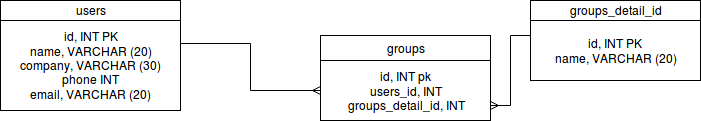

The diagram above was exported from draw.io. Its source (the exported page's mxGraphModel, read from the mxfile embedded in the PNG):
<mxGraphModel dx="835" dy="468" grid="1" gridSize="10" guides="1" tooltips="1" connect="1" arrows="1" fold="1" page="1" pageScale="1" pageWidth="850" pageHeight="1100" background="#ffffff" math="0" shadow="0">
  <root>
    <mxCell id="0" />
    <mxCell id="1" parent="0" />
    <mxCell id="2" value="users" style="whiteSpace=wrap;html=1;" vertex="1" parent="1">
      <mxGeometry x="120" y="70" width="180" height="20" as="geometry" />
    </mxCell>
    <mxCell id="3" value="id, INT PK&lt;br&gt;name, VARCHAR (20)&lt;br&gt;company, VARCHAR (30)&lt;br&gt;phone INT&lt;br&gt;email, VARCHAR (20)" style="whiteSpace=wrap;html=1;" vertex="1" parent="1">
      <mxGeometry x="120" y="90" width="180" height="90" as="geometry" />
    </mxCell>
    <mxCell id="4" value="groups" style="whiteSpace=wrap;html=1;" vertex="1" parent="1">
      <mxGeometry x="440" y="105" width="170" height="25" as="geometry" />
    </mxCell>
    <mxCell id="5" value="id, INT pk&lt;br&gt;users_id, INT&lt;br&gt;groups_detail_id, INT" style="whiteSpace=wrap;html=1;" vertex="1" parent="1">
      <mxGeometry x="440" y="130" width="170" height="60" as="geometry" />
    </mxCell>
    <mxCell id="6" value="groups_detail_id" style="whiteSpace=wrap;html=1;" vertex="1" parent="1">
      <mxGeometry x="650" y="70" width="170" height="20" as="geometry" />
    </mxCell>
    <mxCell id="7" value="id, INT PK&lt;br&gt;name, VARCHAR (20)" style="whiteSpace=wrap;html=1;" vertex="1" parent="1">
      <mxGeometry x="650" y="90" width="170" height="60" as="geometry" />
    </mxCell>
    <mxCell id="8" value="" style="endArrow=ERmany;html=1;exitX=1;exitY=0.25;entryX=0;entryY=0.5;rounded=0;edgeStyle=orthogonalEdgeStyle;endFill=0;" edge="1" parent="1" source="3" target="5">
      <mxGeometry width="50" height="50" relative="1" as="geometry">
        <mxPoint x="350" y="190" as="sourcePoint" />
        <mxPoint x="400" y="140" as="targetPoint" />
      </mxGeometry>
    </mxCell>
    <mxCell id="9" value="" style="endArrow=ERmany;html=1;exitX=0;exitY=0.25;entryX=1;entryY=0.75;rounded=0;edgeStyle=orthogonalEdgeStyle;endFill=0;" edge="1" parent="1" source="7" target="5">
      <mxGeometry width="50" height="50" relative="1" as="geometry">
        <mxPoint x="640" y="280" as="sourcePoint" />
        <mxPoint x="690" y="230" as="targetPoint" />
      </mxGeometry>
    </mxCell>
  </root>
</mxGraphModel>